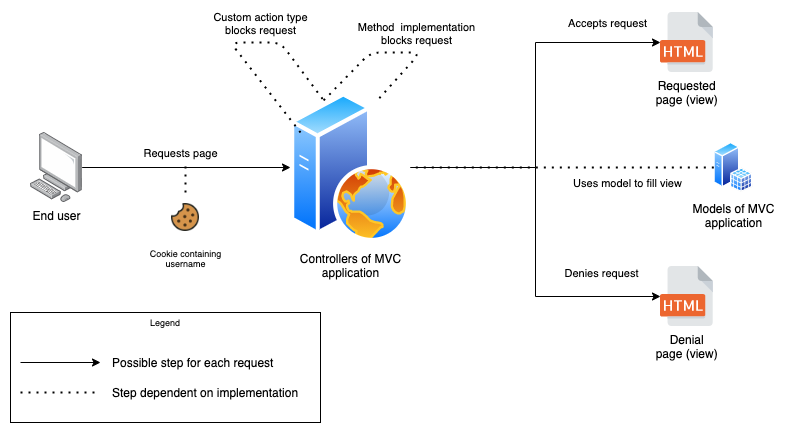

The diagram above was exported from draw.io. Its source (the exported page's mxGraphModel, read from the mxfile embedded in the PNG):
<mxGraphModel dx="1186" dy="764" grid="1" gridSize="10" guides="1" tooltips="1" connect="1" arrows="1" fold="1" page="1" pageScale="1" pageWidth="1169" pageHeight="827" math="0" shadow="0">
  <root>
    <mxCell id="0" />
    <mxCell id="1" parent="0" />
    <mxCell id="2bUkod1qng5gEcsQw8zX-7" style="edgeStyle=orthogonalEdgeStyle;rounded=0;orthogonalLoop=1;jettySize=auto;html=1;" parent="1" source="2bUkod1qng5gEcsQw8zX-1" target="2bUkod1qng5gEcsQw8zX-5" edge="1">
      <mxGeometry relative="1" as="geometry" />
    </mxCell>
    <mxCell id="2bUkod1qng5gEcsQw8zX-8" value="Requests page" style="edgeLabel;html=1;align=center;verticalAlign=middle;resizable=0;points=[];" parent="2bUkod1qng5gEcsQw8zX-7" vertex="1" connectable="0">
      <mxGeometry x="-0.1903" y="1" relative="1" as="geometry">
        <mxPoint x="14" y="-14" as="offset" />
      </mxGeometry>
    </mxCell>
    <mxCell id="2bUkod1qng5gEcsQw8zX-1" value="End user" style="points=[];aspect=fixed;html=1;align=center;shadow=0;dashed=0;image;image=img/lib/allied_telesis/computer_and_terminals/Personal_Computer.svg;" parent="1" vertex="1">
      <mxGeometry x="119.99999999999994" y="250" width="51.65" height="70" as="geometry" />
    </mxCell>
    <mxCell id="2bUkod1qng5gEcsQw8zX-2" value="Requested&#10;page (view)" style="shape=image;verticalLabelPosition=bottom;labelBackgroundColor=#ffffff;verticalAlign=top;aspect=fixed;imageAspect=0;image=data:image/svg+xml,(base64 omitted: 5620 chars);" parent="1" vertex="1">
      <mxGeometry x="750" y="130" width="53.33" height="60" as="geometry" />
    </mxCell>
    <mxCell id="2bUkod1qng5gEcsQw8zX-3" value="Denial&#10;page (view)" style="shape=image;verticalLabelPosition=bottom;labelBackgroundColor=#ffffff;verticalAlign=top;aspect=fixed;imageAspect=0;image=data:image/svg+xml,(base64 omitted: 5620 chars);" parent="1" vertex="1">
      <mxGeometry x="750" y="384" width="53.33" height="60" as="geometry" />
    </mxCell>
    <mxCell id="2bUkod1qng5gEcsQw8zX-9" style="edgeStyle=orthogonalEdgeStyle;rounded=0;orthogonalLoop=1;jettySize=auto;html=1;entryX=0;entryY=0.5;entryDx=0;entryDy=0;" parent="1" source="2bUkod1qng5gEcsQw8zX-5" target="2bUkod1qng5gEcsQw8zX-2" edge="1">
      <mxGeometry relative="1" as="geometry" />
    </mxCell>
    <mxCell id="2bUkod1qng5gEcsQw8zX-10" value="Denies request" style="edgeLabel;html=1;align=center;verticalAlign=middle;resizable=0;points=[];" parent="2bUkod1qng5gEcsQw8zX-9" vertex="1" connectable="0">
      <mxGeometry x="0.1922" y="1" relative="1" as="geometry">
        <mxPoint x="66" y="204" as="offset" />
      </mxGeometry>
    </mxCell>
    <mxCell id="2bUkod1qng5gEcsQw8zX-14" style="edgeStyle=orthogonalEdgeStyle;rounded=0;orthogonalLoop=1;jettySize=auto;html=1;entryX=0;entryY=0.5;entryDx=0;entryDy=0;" parent="1" source="2bUkod1qng5gEcsQw8zX-5" target="2bUkod1qng5gEcsQw8zX-3" edge="1">
      <mxGeometry relative="1" as="geometry" />
    </mxCell>
    <mxCell id="2bUkod1qng5gEcsQw8zX-5" value="Controllers of MVC&lt;br&gt;application" style="aspect=fixed;perimeter=ellipsePerimeter;html=1;align=center;shadow=0;dashed=0;spacingTop=3;image;image=img/lib/active_directory/web_server.svg;" parent="1" vertex="1">
      <mxGeometry x="380" y="210" width="120" height="150" as="geometry" />
    </mxCell>
    <mxCell id="2bUkod1qng5gEcsQw8zX-6" value="Models of MVC&lt;br&gt;application" style="aspect=fixed;perimeter=ellipsePerimeter;html=1;align=center;shadow=0;dashed=0;spacingTop=3;image;image=img/lib/active_directory/sql_server.svg;" parent="1" vertex="1">
      <mxGeometry x="803.33" y="260" width="38.5" height="50" as="geometry" />
    </mxCell>
    <mxCell id="2bUkod1qng5gEcsQw8zX-11" value="" style="endArrow=none;dashed=1;html=1;dashPattern=1 3;strokeWidth=2;exitX=0;exitY=0.5;exitDx=0;exitDy=0;" parent="1" source="2bUkod1qng5gEcsQw8zX-6" target="2bUkod1qng5gEcsQw8zX-5" edge="1">
      <mxGeometry width="50" height="50" relative="1" as="geometry">
        <mxPoint x="730" y="290" as="sourcePoint" />
        <mxPoint x="530" y="290" as="targetPoint" />
      </mxGeometry>
    </mxCell>
    <mxCell id="2bUkod1qng5gEcsQw8zX-12" value="Uses model to fill view" style="edgeLabel;html=1;align=center;verticalAlign=middle;resizable=0;points=[];" parent="2bUkod1qng5gEcsQw8zX-11" vertex="1" connectable="0">
      <mxGeometry x="-0.2154" y="-1" relative="1" as="geometry">
        <mxPoint x="32" y="16" as="offset" />
      </mxGeometry>
    </mxCell>
    <mxCell id="2bUkod1qng5gEcsQw8zX-15" value="Accepts request" style="edgeLabel;html=1;align=center;verticalAlign=middle;resizable=0;points=[];" parent="1" vertex="1" connectable="0">
      <mxGeometry x="696" y="140" as="geometry" />
    </mxCell>
    <mxCell id="2bUkod1qng5gEcsQw8zX-18" value="" style="endArrow=none;dashed=1;html=1;dashPattern=1 3;strokeWidth=2;entryX=0.25;entryY=0;entryDx=0;entryDy=0;" parent="1" target="2bUkod1qng5gEcsQw8zX-5" edge="1">
      <mxGeometry width="50" height="50" relative="1" as="geometry">
        <mxPoint x="390" y="250" as="sourcePoint" />
        <mxPoint x="550" y="320" as="targetPoint" />
        <Array as="points">
          <mxPoint x="320" y="160" />
          <mxPoint x="370" y="160" />
        </Array>
      </mxGeometry>
    </mxCell>
    <mxCell id="2bUkod1qng5gEcsQw8zX-19" value="Custom action type&lt;br&gt;blocks request" style="edgeLabel;html=1;align=center;verticalAlign=middle;resizable=0;points=[];" parent="2bUkod1qng5gEcsQw8zX-18" vertex="1" connectable="0">
      <mxGeometry x="0.1159" y="3" relative="1" as="geometry">
        <mxPoint x="12" y="-17" as="offset" />
      </mxGeometry>
    </mxCell>
    <mxCell id="2bUkod1qng5gEcsQw8zX-20" value="" style="endArrow=none;dashed=1;html=1;dashPattern=1 3;strokeWidth=2;entryX=0.75;entryY=0;entryDx=0;entryDy=0;exitX=0.25;exitY=0;exitDx=0;exitDy=0;" parent="1" source="2bUkod1qng5gEcsQw8zX-5" target="2bUkod1qng5gEcsQw8zX-5" edge="1">
      <mxGeometry width="50" height="50" relative="1" as="geometry">
        <mxPoint x="530" y="230" as="sourcePoint" />
        <mxPoint x="553.1671842700025" y="197.91796067500627" as="targetPoint" />
        <Array as="points">
          <mxPoint x="460" y="170" />
          <mxPoint x="510" y="170" />
        </Array>
      </mxGeometry>
    </mxCell>
    <mxCell id="2bUkod1qng5gEcsQw8zX-21" value="Method&amp;nbsp; implementation&lt;br&gt;blocks request" style="edgeLabel;html=1;align=center;verticalAlign=middle;resizable=0;points=[];" parent="2bUkod1qng5gEcsQw8zX-20" vertex="1" connectable="0">
      <mxGeometry x="0.1159" y="3" relative="1" as="geometry">
        <mxPoint x="12" y="-17" as="offset" />
      </mxGeometry>
    </mxCell>
    <mxCell id="2bUkod1qng5gEcsQw8zX-23" value="&lt;p style=&quot;line-height: 0%&quot;&gt;&lt;br&gt;&lt;/p&gt;" style="rounded=0;whiteSpace=wrap;html=1;align=left;" parent="1" vertex="1">
      <mxGeometry x="100" y="430" width="310" height="110" as="geometry" />
    </mxCell>
    <mxCell id="2bUkod1qng5gEcsQw8zX-24" value="Legend" style="text;html=1;strokeColor=none;fillColor=none;align=center;verticalAlign=middle;whiteSpace=wrap;rounded=0;fontSize=9;" parent="1" vertex="1">
      <mxGeometry x="100" y="430" width="310" height="20" as="geometry" />
    </mxCell>
    <mxCell id="2bUkod1qng5gEcsQw8zX-25" value="" style="endArrow=classic;html=1;" parent="1" edge="1">
      <mxGeometry width="50" height="50" relative="1" as="geometry">
        <mxPoint x="110" y="480" as="sourcePoint" />
        <mxPoint x="190" y="480" as="targetPoint" />
      </mxGeometry>
    </mxCell>
    <mxCell id="2bUkod1qng5gEcsQw8zX-26" value="" style="endArrow=none;dashed=1;html=1;dashPattern=1 3;strokeWidth=2;" parent="1" edge="1">
      <mxGeometry width="50" height="50" relative="1" as="geometry">
        <mxPoint x="110" y="510" as="sourcePoint" />
        <mxPoint x="190" y="510" as="targetPoint" />
      </mxGeometry>
    </mxCell>
    <mxCell id="2bUkod1qng5gEcsQw8zX-28" value="Possible step for each request" style="text;html=1;strokeColor=none;fillColor=none;align=left;verticalAlign=middle;whiteSpace=wrap;rounded=0;" parent="1" vertex="1">
      <mxGeometry x="200" y="470" width="190" height="20" as="geometry" />
    </mxCell>
    <mxCell id="2bUkod1qng5gEcsQw8zX-29" value="Step dependent on implementation" style="text;html=1;strokeColor=none;fillColor=none;align=left;verticalAlign=middle;whiteSpace=wrap;rounded=0;" parent="1" vertex="1">
      <mxGeometry x="200" y="500" width="190" height="20" as="geometry" />
    </mxCell>
    <mxCell id="2bUkod1qng5gEcsQw8zX-30" value="Cookie containing&lt;br&gt;username" style="shape=image;html=1;verticalAlign=top;verticalLabelPosition=bottom;labelBackgroundColor=#ffffff;imageAspect=0;aspect=fixed;image=https://cdn2.iconfinder.com/data/icons/christmas-46/64/christmas-icon-cookie-128.png;fontSize=9;" parent="1" vertex="1">
      <mxGeometry x="250" y="310" width="50" height="50" as="geometry" />
    </mxCell>
    <mxCell id="2bUkod1qng5gEcsQw8zX-32" value="" style="endArrow=none;dashed=1;html=1;dashPattern=1 3;strokeWidth=2;" parent="1" source="2bUkod1qng5gEcsQw8zX-30" edge="1">
      <mxGeometry width="50" height="50" relative="1" as="geometry">
        <mxPoint x="120" y="390" as="sourcePoint" />
        <mxPoint x="275" y="280" as="targetPoint" />
      </mxGeometry>
    </mxCell>
  </root>
</mxGraphModel>